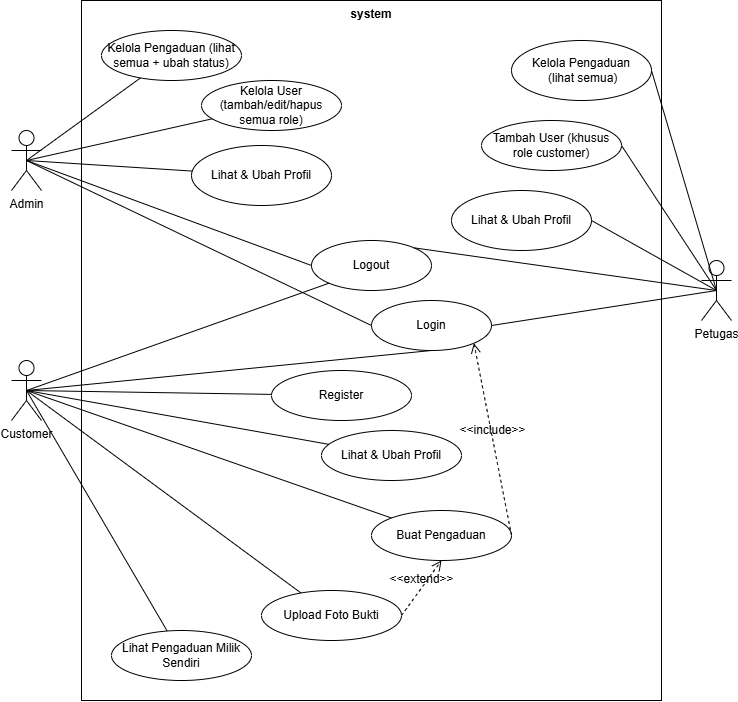

The diagram above was exported from draw.io. Its source (the exported page's mxGraphModel, read from the mxfile embedded in the PNG):
<mxGraphModel dx="1290" dy="782" grid="1" gridSize="10" guides="1" tooltips="1" connect="1" arrows="1" fold="1" page="1" pageScale="1" pageWidth="827" pageHeight="1169" math="0" shadow="0">
  <root>
    <mxCell id="0" />
    <mxCell id="1" parent="0" />
    <mxCell id="oYJJcmEG01w5130HD18A-1" parent="1" style="shape=rect;html=1;verticalAlign=top;fontStyle=1;whiteSpace=wrap;align=center;" value="system" vertex="1">
      <mxGeometry height="700" width="580" x="100" y="150" as="geometry" />
    </mxCell>
    <mxCell id="oYJJcmEG01w5130HD18A-2" parent="1" style="shape=umlActor;html=1;verticalLabelPosition=bottom;verticalAlign=top;align=center;" value="Admin" vertex="1">
      <mxGeometry height="60" width="30" x="30" y="280" as="geometry" />
    </mxCell>
    <mxCell id="oYJJcmEG01w5130HD18A-3" parent="1" style="shape=umlActor;html=1;verticalLabelPosition=bottom;verticalAlign=top;align=center;" value="Petugas" vertex="1">
      <mxGeometry height="60" width="30" x="720" y="410" as="geometry" />
    </mxCell>
    <mxCell id="oYJJcmEG01w5130HD18A-4" parent="1" style="shape=umlActor;html=1;verticalLabelPosition=bottom;verticalAlign=top;align=center;" value="Customer" vertex="1">
      <mxGeometry height="60" width="30" x="30" y="510" as="geometry" />
    </mxCell>
    <mxCell id="oYJJcmEG01w5130HD18A-5" edge="1" parent="1" source="oYJJcmEG01w5130HD18A-2" style="edgeStyle=none;html=1;endArrow=none;verticalAlign=bottom;rounded=0;fontSize=12;startSize=8;endSize=8;curved=1;exitX=0.5;exitY=0.5;exitDx=0;exitDy=0;exitPerimeter=0;" target="oYJJcmEG01w5130HD18A-6" value="">
      <mxGeometry relative="1" width="160" as="geometry">
        <mxPoint x="290" y="400" as="sourcePoint" />
        <mxPoint x="450" y="400" as="targetPoint" />
      </mxGeometry>
    </mxCell>
    <mxCell id="oYJJcmEG01w5130HD18A-6" parent="1" style="ellipse;whiteSpace=wrap;html=1;" value="Kelola Pengaduan (lihat semua + ubah status)" vertex="1">
      <mxGeometry height="50" width="140" x="120" y="180" as="geometry" />
    </mxCell>
    <mxCell id="oYJJcmEG01w5130HD18A-7" edge="1" parent="1" source="oYJJcmEG01w5130HD18A-2" style="edgeStyle=none;html=1;endArrow=none;verticalAlign=bottom;rounded=0;fontSize=12;startSize=8;endSize=8;curved=1;exitX=0.5;exitY=0.5;exitDx=0;exitDy=0;exitPerimeter=0;" target="oYJJcmEG01w5130HD18A-8" value="">
      <mxGeometry relative="1" width="160" as="geometry">
        <mxPoint x="290" y="400" as="sourcePoint" />
        <mxPoint x="450" y="400" as="targetPoint" />
      </mxGeometry>
    </mxCell>
    <mxCell id="oYJJcmEG01w5130HD18A-8" parent="1" style="ellipse;whiteSpace=wrap;html=1;" value="Kelola User (tambah/edit/hapus semua role)" vertex="1">
      <mxGeometry height="50" width="140" x="220" y="230" as="geometry" />
    </mxCell>
    <mxCell id="oYJJcmEG01w5130HD18A-9" edge="1" parent="1" source="oYJJcmEG01w5130HD18A-2" style="edgeStyle=none;html=1;endArrow=none;verticalAlign=bottom;rounded=0;fontSize=12;startSize=8;endSize=8;curved=1;exitX=0.5;exitY=0.5;exitDx=0;exitDy=0;exitPerimeter=0;" target="oYJJcmEG01w5130HD18A-10" value="">
      <mxGeometry relative="1" width="160" as="geometry">
        <mxPoint x="290" y="400" as="sourcePoint" />
        <mxPoint x="450" y="400" as="targetPoint" />
      </mxGeometry>
    </mxCell>
    <mxCell id="oYJJcmEG01w5130HD18A-10" parent="1" style="ellipse;whiteSpace=wrap;html=1;" value="Lihat &amp;amp; Ubah Profil" vertex="1">
      <mxGeometry height="60" width="140" x="210" y="295" as="geometry" />
    </mxCell>
    <mxCell id="oYJJcmEG01w5130HD18A-11" edge="1" parent="1" source="oYJJcmEG01w5130HD18A-12" style="edgeStyle=none;html=1;endArrow=none;verticalAlign=bottom;rounded=0;fontSize=12;startSize=8;endSize=8;curved=1;entryX=0.5;entryY=0.5;entryDx=0;entryDy=0;entryPerimeter=0;exitX=1;exitY=0.5;exitDx=0;exitDy=0;" target="oYJJcmEG01w5130HD18A-3" value="">
      <mxGeometry relative="1" width="160" as="geometry">
        <mxPoint x="310" y="430" as="sourcePoint" />
        <mxPoint x="470" y="430" as="targetPoint" />
      </mxGeometry>
    </mxCell>
    <mxCell id="oYJJcmEG01w5130HD18A-12" parent="1" style="ellipse;whiteSpace=wrap;html=1;" value="Kelola Pengaduan&lt;div&gt;&amp;nbsp;(lihat semua)&lt;/div&gt;" vertex="1">
      <mxGeometry height="60" width="140" x="530" y="190" as="geometry" />
    </mxCell>
    <mxCell id="oYJJcmEG01w5130HD18A-13" edge="1" parent="1" source="oYJJcmEG01w5130HD18A-14" style="edgeStyle=none;html=1;endArrow=none;verticalAlign=bottom;rounded=0;fontSize=12;startSize=8;endSize=8;curved=1;entryX=0.5;entryY=0.5;entryDx=0;entryDy=0;entryPerimeter=0;exitX=1;exitY=0.5;exitDx=0;exitDy=0;" target="oYJJcmEG01w5130HD18A-3" value="">
      <mxGeometry relative="1" width="160" as="geometry">
        <mxPoint x="310" y="430" as="sourcePoint" />
        <mxPoint x="470" y="430" as="targetPoint" />
      </mxGeometry>
    </mxCell>
    <mxCell id="oYJJcmEG01w5130HD18A-14" parent="1" style="ellipse;whiteSpace=wrap;html=1;" value="Tambah User (khusus role customer)" vertex="1">
      <mxGeometry height="50" width="140" x="500" y="270" as="geometry" />
    </mxCell>
    <mxCell id="oYJJcmEG01w5130HD18A-15" edge="1" parent="1" source="oYJJcmEG01w5130HD18A-16" style="edgeStyle=none;html=1;endArrow=none;verticalAlign=bottom;rounded=0;fontSize=12;startSize=8;endSize=8;curved=1;entryX=0.5;entryY=0.5;entryDx=0;entryDy=0;entryPerimeter=0;exitX=1;exitY=0.5;exitDx=0;exitDy=0;" target="oYJJcmEG01w5130HD18A-3" value="">
      <mxGeometry relative="1" width="160" as="geometry">
        <mxPoint x="310" y="430" as="sourcePoint" />
        <mxPoint x="470" y="430" as="targetPoint" />
      </mxGeometry>
    </mxCell>
    <mxCell id="oYJJcmEG01w5130HD18A-16" parent="1" style="ellipse;whiteSpace=wrap;html=1;" value="Lihat &amp;amp; Ubah Profil" vertex="1">
      <mxGeometry height="60" width="140" x="470" y="340" as="geometry" />
    </mxCell>
    <mxCell id="oYJJcmEG01w5130HD18A-17" edge="1" parent="1" source="oYJJcmEG01w5130HD18A-4" style="edgeStyle=none;html=1;endArrow=none;verticalAlign=bottom;rounded=0;fontSize=12;startSize=8;endSize=8;curved=1;exitX=0.5;exitY=0.5;exitDx=0;exitDy=0;exitPerimeter=0;" target="oYJJcmEG01w5130HD18A-18" value="">
      <mxGeometry relative="1" width="160" as="geometry">
        <mxPoint x="310" y="510" as="sourcePoint" />
        <mxPoint x="470" y="510" as="targetPoint" />
      </mxGeometry>
    </mxCell>
    <mxCell id="oYJJcmEG01w5130HD18A-18" parent="1" style="ellipse;whiteSpace=wrap;html=1;" value="Lihat &amp; Ubah Profil" vertex="1">
      <mxGeometry height="50" width="140" x="340" y="580" as="geometry" />
    </mxCell>
    <mxCell id="oYJJcmEG01w5130HD18A-19" edge="1" parent="1" source="oYJJcmEG01w5130HD18A-4" style="edgeStyle=none;html=1;endArrow=none;verticalAlign=bottom;rounded=0;fontSize=12;startSize=8;endSize=8;curved=1;exitX=0.5;exitY=0.5;exitDx=0;exitDy=0;exitPerimeter=0;" target="oYJJcmEG01w5130HD18A-20" value="">
      <mxGeometry relative="1" width="160" as="geometry">
        <mxPoint x="310" y="510" as="sourcePoint" />
        <mxPoint x="470" y="510" as="targetPoint" />
      </mxGeometry>
    </mxCell>
    <mxCell id="oYJJcmEG01w5130HD18A-20" parent="1" style="ellipse;whiteSpace=wrap;html=1;" value="Buat Pengaduan" vertex="1">
      <mxGeometry height="50" width="140" x="390" y="660" as="geometry" />
    </mxCell>
    <mxCell id="oYJJcmEG01w5130HD18A-21" edge="1" parent="1" source="oYJJcmEG01w5130HD18A-4" style="edgeStyle=none;html=1;endArrow=none;verticalAlign=bottom;rounded=0;fontSize=12;startSize=8;endSize=8;curved=1;exitX=0.5;exitY=0.5;exitDx=0;exitDy=0;exitPerimeter=0;" target="oYJJcmEG01w5130HD18A-22" value="">
      <mxGeometry relative="1" width="160" as="geometry">
        <mxPoint x="310" y="510" as="sourcePoint" />
        <mxPoint x="470" y="510" as="targetPoint" />
      </mxGeometry>
    </mxCell>
    <mxCell id="oYJJcmEG01w5130HD18A-22" parent="1" style="ellipse;whiteSpace=wrap;html=1;" value="Lihat Pengaduan Milik Sendiri" vertex="1">
      <mxGeometry height="50" width="140" x="130" y="780" as="geometry" />
    </mxCell>
    <mxCell id="oYJJcmEG01w5130HD18A-23" parent="1" style="ellipse;whiteSpace=wrap;html=1;" value="Login" vertex="1">
      <mxGeometry height="50" width="120" x="390" y="450" as="geometry" />
    </mxCell>
    <mxCell id="oYJJcmEG01w5130HD18A-24" parent="1" style="ellipse;whiteSpace=wrap;html=1;" value="Logout" vertex="1">
      <mxGeometry height="50" width="120" x="330" y="390" as="geometry" />
    </mxCell>
    <mxCell id="oYJJcmEG01w5130HD18A-25" edge="1" parent="1" source="oYJJcmEG01w5130HD18A-2" style="edgeStyle=none;html=1;endArrow=none;verticalAlign=bottom;rounded=0;fontSize=12;startSize=8;endSize=8;curved=1;exitX=0.5;exitY=0.5;exitDx=0;exitDy=0;exitPerimeter=0;entryX=0;entryY=0.5;entryDx=0;entryDy=0;" target="oYJJcmEG01w5130HD18A-23" value="">
      <mxGeometry relative="1" width="160" as="geometry">
        <mxPoint x="320" y="420" as="sourcePoint" />
        <mxPoint x="480" y="420" as="targetPoint" />
      </mxGeometry>
    </mxCell>
    <mxCell id="oYJJcmEG01w5130HD18A-26" edge="1" parent="1" source="oYJJcmEG01w5130HD18A-2" style="edgeStyle=none;html=1;endArrow=none;verticalAlign=bottom;rounded=0;fontSize=12;startSize=8;endSize=8;curved=1;exitX=0.5;exitY=0.5;exitDx=0;exitDy=0;exitPerimeter=0;entryX=0;entryY=0.5;entryDx=0;entryDy=0;" target="oYJJcmEG01w5130HD18A-24" value="">
      <mxGeometry relative="1" width="160" as="geometry">
        <mxPoint x="320" y="400" as="sourcePoint" />
        <mxPoint x="480" y="400" as="targetPoint" />
      </mxGeometry>
    </mxCell>
    <mxCell id="oYJJcmEG01w5130HD18A-27" edge="1" parent="1" source="oYJJcmEG01w5130HD18A-23" style="edgeStyle=none;html=1;endArrow=none;verticalAlign=bottom;rounded=0;fontSize=12;startSize=8;endSize=8;curved=1;entryX=0.5;entryY=0.5;entryDx=0;entryDy=0;entryPerimeter=0;exitX=1;exitY=0.5;exitDx=0;exitDy=0;" target="oYJJcmEG01w5130HD18A-3" value="">
      <mxGeometry relative="1" width="160" as="geometry">
        <mxPoint x="320" y="400" as="sourcePoint" />
        <mxPoint x="480" y="400" as="targetPoint" />
      </mxGeometry>
    </mxCell>
    <mxCell id="oYJJcmEG01w5130HD18A-28" edge="1" parent="1" source="oYJJcmEG01w5130HD18A-24" style="edgeStyle=none;html=1;endArrow=none;verticalAlign=bottom;rounded=0;fontSize=12;startSize=8;endSize=8;curved=1;entryX=0.5;entryY=0.5;entryDx=0;entryDy=0;entryPerimeter=0;exitX=1;exitY=0;exitDx=0;exitDy=0;" target="oYJJcmEG01w5130HD18A-3" value="">
      <mxGeometry relative="1" width="160" as="geometry">
        <mxPoint x="320" y="400" as="sourcePoint" />
        <mxPoint x="480" y="400" as="targetPoint" />
      </mxGeometry>
    </mxCell>
    <mxCell id="oYJJcmEG01w5130HD18A-29" edge="1" parent="1" source="oYJJcmEG01w5130HD18A-4" style="edgeStyle=none;html=1;endArrow=none;verticalAlign=bottom;rounded=0;fontSize=12;startSize=8;endSize=8;curved=1;exitX=0.5;exitY=0.5;exitDx=0;exitDy=0;exitPerimeter=0;entryX=0;entryY=1;entryDx=0;entryDy=0;" target="oYJJcmEG01w5130HD18A-24" value="">
      <mxGeometry relative="1" width="160" as="geometry">
        <mxPoint x="320" y="490" as="sourcePoint" />
        <mxPoint x="480" y="490" as="targetPoint" />
      </mxGeometry>
    </mxCell>
    <mxCell id="oYJJcmEG01w5130HD18A-30" edge="1" parent="1" source="oYJJcmEG01w5130HD18A-4" style="edgeStyle=none;html=1;endArrow=none;verticalAlign=bottom;rounded=0;fontSize=12;startSize=8;endSize=8;curved=1;exitX=0.5;exitY=0.5;exitDx=0;exitDy=0;exitPerimeter=0;entryX=0.5;entryY=1;entryDx=0;entryDy=0;" target="oYJJcmEG01w5130HD18A-23" value="">
      <mxGeometry relative="1" width="160" as="geometry">
        <mxPoint x="320" y="530" as="sourcePoint" />
        <mxPoint x="480" y="530" as="targetPoint" />
      </mxGeometry>
    </mxCell>
    <mxCell id="oYJJcmEG01w5130HD18A-31" edge="1" parent="1" source="oYJJcmEG01w5130HD18A-4" style="edgeStyle=none;html=1;endArrow=none;verticalAlign=bottom;rounded=0;fontSize=12;startSize=8;endSize=8;curved=1;exitX=0.5;exitY=0.5;exitDx=0;exitDy=0;exitPerimeter=0;" target="oYJJcmEG01w5130HD18A-32" value="">
      <mxGeometry relative="1" width="160" as="geometry">
        <mxPoint x="310" y="580" as="sourcePoint" />
        <mxPoint x="470" y="580" as="targetPoint" />
      </mxGeometry>
    </mxCell>
    <mxCell id="oYJJcmEG01w5130HD18A-32" parent="1" style="ellipse;whiteSpace=wrap;html=1;" value="Register" vertex="1">
      <mxGeometry height="50" width="140" x="290" y="520" as="geometry" />
    </mxCell>
    <mxCell id="oYJJcmEG01w5130HD18A-33" edge="1" parent="1" source="oYJJcmEG01w5130HD18A-20" style="html=1;verticalAlign=bottom;labelBackgroundColor=none;endArrow=open;endFill=0;dashed=1;rounded=0;fontSize=12;startSize=8;endSize=8;curved=1;exitX=1;exitY=0.5;exitDx=0;exitDy=0;entryX=1;entryY=1;entryDx=0;entryDy=0;" target="oYJJcmEG01w5130HD18A-23" value="&amp;lt;&amp;lt;include&amp;gt;&amp;gt;">
      <mxGeometry relative="1" width="160" as="geometry">
        <mxPoint x="330" y="470" as="sourcePoint" />
        <mxPoint x="490" y="470" as="targetPoint" />
      </mxGeometry>
    </mxCell>
    <mxCell id="oYJJcmEG01w5130HD18A-34" edge="1" parent="1" source="oYJJcmEG01w5130HD18A-36" style="html=1;verticalAlign=bottom;labelBackgroundColor=none;endArrow=open;endFill=0;dashed=1;rounded=0;fontSize=12;startSize=8;endSize=8;curved=1;entryX=0.5;entryY=1;entryDx=0;entryDy=0;exitX=1;exitY=0.5;exitDx=0;exitDy=0;" target="oYJJcmEG01w5130HD18A-20" value="&amp;lt;&amp;lt;extend&amp;gt;&amp;gt;">
      <mxGeometry relative="1" width="160" as="geometry">
        <mxPoint x="330" y="520" as="sourcePoint" />
        <mxPoint x="490" y="520" as="targetPoint" />
      </mxGeometry>
    </mxCell>
    <mxCell id="oYJJcmEG01w5130HD18A-35" edge="1" parent="1" source="oYJJcmEG01w5130HD18A-4" style="edgeStyle=none;html=1;endArrow=none;verticalAlign=bottom;rounded=0;fontSize=12;startSize=8;endSize=8;curved=1;exitX=0.5;exitY=0.5;exitDx=0;exitDy=0;exitPerimeter=0;" target="oYJJcmEG01w5130HD18A-36" value="">
      <mxGeometry relative="1" width="160" as="geometry">
        <mxPoint x="330" y="520" as="sourcePoint" />
        <mxPoint x="490" y="520" as="targetPoint" />
      </mxGeometry>
    </mxCell>
    <mxCell id="oYJJcmEG01w5130HD18A-36" parent="1" style="ellipse;whiteSpace=wrap;html=1;" value="Upload Foto Bukti" vertex="1">
      <mxGeometry height="50" width="140" x="280" y="740" as="geometry" />
    </mxCell>
  </root>
</mxGraphModel>